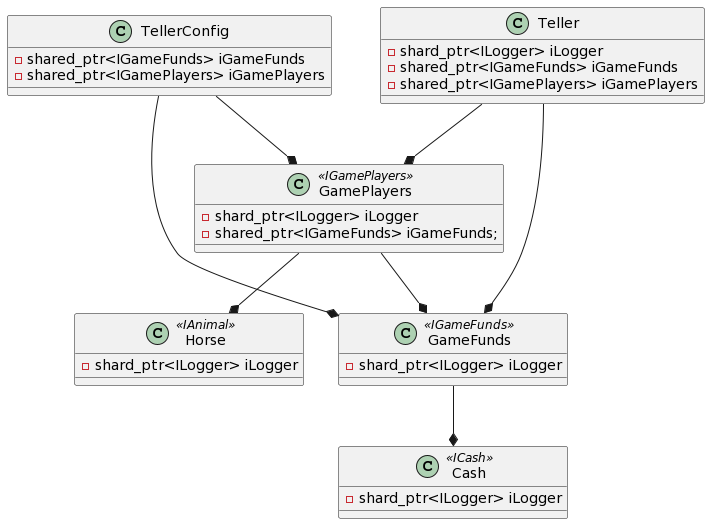

The diagram above was rendered by PlantUML. Its source (embedded in the PNG):
@startuml
class Cash <<ICash>> {
  -shard_ptr<ILogger> iLogger
}
class GameFunds <<IGameFunds>> {
  -shard_ptr<ILogger> iLogger
}
GameFunds --* Cash

class Horse <<IAnimal>> {
  -shard_ptr<ILogger> iLogger
}
class GamePlayers <<IGamePlayers>> {
  -shard_ptr<ILogger> iLogger
  -shared_ptr<IGameFunds> iGameFunds;
}
GamePlayers --* GameFunds
GamePlayers --* Horse

class Teller {
  -shard_ptr<ILogger> iLogger
  -shared_ptr<IGameFunds> iGameFunds
  -shared_ptr<IGamePlayers> iGamePlayers
}
Teller --* GamePlayers
Teller --* GameFunds

class TellerConfig {
  -shared_ptr<IGameFunds> iGameFunds
  -shared_ptr<IGamePlayers> iGamePlayers
}
TellerConfig --* GamePlayers
TellerConfig --* GameFunds
@enduml